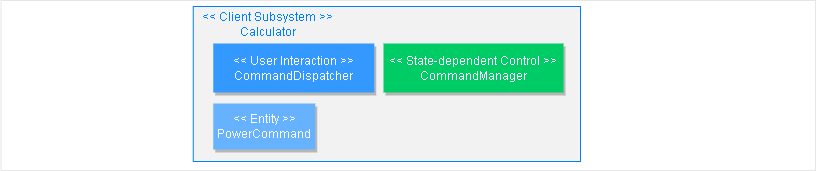

The diagram above was exported from draw.io. Its source (the exported page's mxGraphModel, read from the mxfile embedded in the PNG):
<mxGraphModel dx="1138" dy="510" grid="0" gridSize="10" guides="1" tooltips="1" connect="1" arrows="1" fold="1" page="1" pageScale="1" pageWidth="850" pageHeight="1100" math="0" shadow="0">
  <root>
    <mxCell id="4JqsHJWUt6skcxPoMYkx-0" />
    <mxCell id="4JqsHJWUt6skcxPoMYkx-1" parent="4JqsHJWUt6skcxPoMYkx-0" />
    <mxCell id="4JqsHJWUt6skcxPoMYkx-2" value="" style="rounded=0;whiteSpace=wrap;html=1;fontColor=#007FFF;strokeColor=#E6E6E6;fillColor=none;" vertex="1" parent="4JqsHJWUt6skcxPoMYkx-1">
      <mxGeometry x="21.5" y="266" width="814.5" height="170" as="geometry" />
    </mxCell>
    <mxCell id="4JqsHJWUt6skcxPoMYkx-3" value="" style="rounded=0;whiteSpace=wrap;html=1;shadow=0;fontColor=#FFFFFF;strokeColor=#007FFF;fillColor=#F2F2F2;" vertex="1" parent="4JqsHJWUt6skcxPoMYkx-1">
      <mxGeometry x="213.75" y="272" width="387.25" height="155" as="geometry" />
    </mxCell>
    <mxCell id="4JqsHJWUt6skcxPoMYkx-4" value="&lt;font color=&quot;#ffffff&quot;&gt;&amp;lt;&amp;lt; User Interaction &amp;gt;&amp;gt;&lt;br&gt;CommandDispatcher&lt;br&gt;&lt;/font&gt;" style="rounded=0;whiteSpace=wrap;html=1;fontColor=#3399FF;strokeColor=none;fillColor=#3399FF;shadow=1;" vertex="1" parent="4JqsHJWUt6skcxPoMYkx-1">
      <mxGeometry x="233.75" y="309" width="161" height="49" as="geometry" />
    </mxCell>
    <mxCell id="4JqsHJWUt6skcxPoMYkx-5" value="&lt;font color=&quot;#007fff&quot;&gt;&amp;lt;&amp;lt; Client Subsystem &amp;gt;&amp;gt;&lt;br style=&quot;&quot;&gt;Calculator&lt;/font&gt;" style="text;html=1;align=center;verticalAlign=middle;resizable=0;points=[];autosize=1;strokeColor=none;fillColor=none;fontColor=#3399FF;" vertex="1" parent="4JqsHJWUt6skcxPoMYkx-1">
      <mxGeometry x="218.75" y="274" width="138" height="32" as="geometry" />
    </mxCell>
    <mxCell id="4JqsHJWUt6skcxPoMYkx-6" value="&lt;font color=&quot;#ffffff&quot;&gt;&amp;lt;&amp;lt; Entity &amp;gt;&amp;gt;&lt;br&gt;PowerCommand&lt;br&gt;&lt;/font&gt;" style="rounded=0;whiteSpace=wrap;html=1;fontColor=#3399FF;strokeColor=none;fillColor=#66B2FF;shadow=1;" vertex="1" parent="4JqsHJWUt6skcxPoMYkx-1">
      <mxGeometry x="233.75" y="369" width="102" height="46" as="geometry" />
    </mxCell>
    <mxCell id="4JqsHJWUt6skcxPoMYkx-7" value="&lt;font color=&quot;#ffffff&quot;&gt;&amp;lt;&amp;lt; State-dependent Control &amp;gt;&amp;gt;&lt;br&gt;CommandManager&lt;br&gt;&lt;/font&gt;" style="rounded=0;whiteSpace=wrap;html=1;fontColor=#3399FF;strokeColor=none;fillColor=#00CC66;shadow=1;" vertex="1" parent="4JqsHJWUt6skcxPoMYkx-1">
      <mxGeometry x="404" y="309" width="180" height="49" as="geometry" />
    </mxCell>
  </root>
</mxGraphModel>